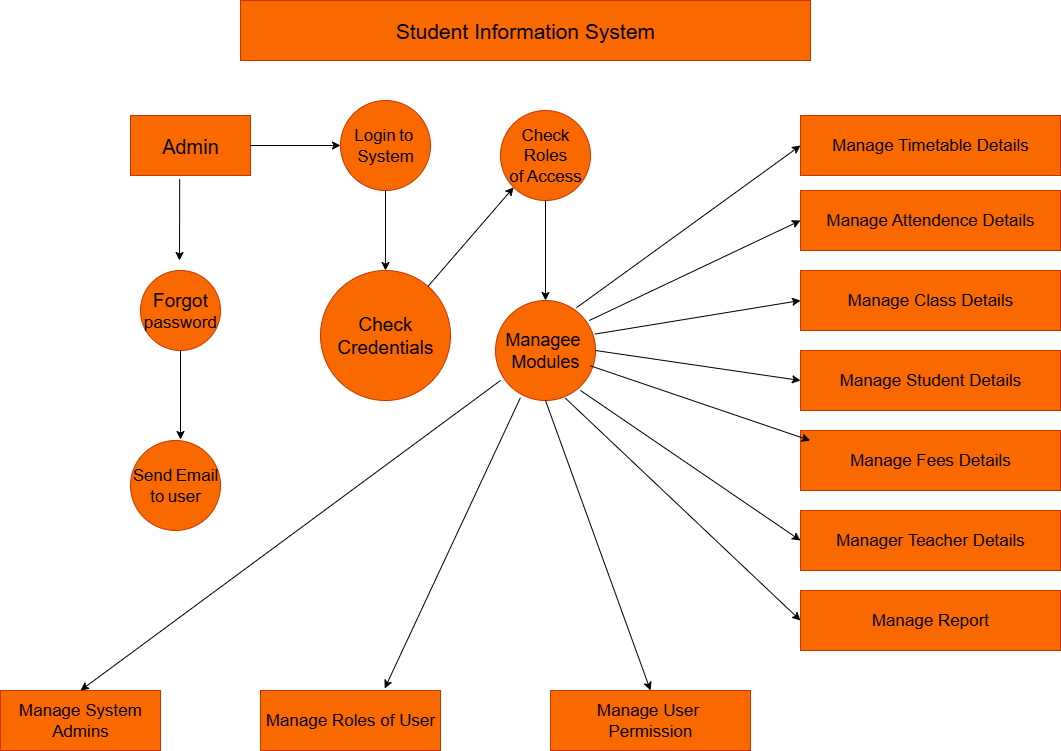

The diagram above was exported from draw.io. Its source (the exported page's mxGraphModel, read from the mxfile embedded in the PNG):
<mxGraphModel dx="2339" dy="753" grid="1" gridSize="10" guides="1" tooltips="1" connect="1" arrows="1" fold="1" page="1" pageScale="1" pageWidth="850" pageHeight="1100" math="0" shadow="0">
  <root>
    <mxCell id="0" />
    <mxCell id="1" parent="0" />
    <mxCell id="x_KBuXvqmpYUnm3ausjX-1" value="&lt;font style=&quot;font-size: 21px;&quot;&gt;Student Information System&lt;/font&gt;" style="rounded=0;whiteSpace=wrap;html=1;fillColor=#fa6800;fontColor=#000000;strokeColor=#C73500;" vertex="1" parent="1">
      <mxGeometry x="180" y="50" width="570" height="60" as="geometry" />
    </mxCell>
    <mxCell id="x_KBuXvqmpYUnm3ausjX-2" value="&lt;font style=&quot;font-size: 20px;&quot;&gt;Admin&lt;/font&gt;" style="rounded=0;whiteSpace=wrap;html=1;fillColor=#fa6800;fontColor=#000000;strokeColor=#C73500;" vertex="1" parent="1">
      <mxGeometry x="70" y="165" width="120" height="60" as="geometry" />
    </mxCell>
    <mxCell id="x_KBuXvqmpYUnm3ausjX-3" value="&lt;font style=&quot;font-size: 17px;&quot;&gt;Login&lt;/font&gt; &lt;font style=&quot;font-size: 17px;&quot;&gt;to&lt;/font&gt;&amp;nbsp;&lt;div&gt;&lt;font style=&quot;font-size: 17px;&quot;&gt;System&lt;/font&gt;&lt;/div&gt;" style="ellipse;whiteSpace=wrap;html=1;aspect=fixed;fillColor=#fa6800;fontColor=#000000;strokeColor=#C73500;" vertex="1" parent="1">
      <mxGeometry x="280" y="150" width="90" height="90" as="geometry" />
    </mxCell>
    <mxCell id="x_KBuXvqmpYUnm3ausjX-4" value="&lt;font style=&quot;font-size: 17px;&quot;&gt;Check&lt;/font&gt; &lt;font style=&quot;font-size: 17px;&quot;&gt;Roles&lt;/font&gt;&lt;div&gt;&lt;font style=&quot;font-size: 17px;&quot;&gt;of&lt;/font&gt; &lt;font style=&quot;font-size: 17px;&quot;&gt;Access&lt;/font&gt;&lt;/div&gt;" style="ellipse;whiteSpace=wrap;html=1;aspect=fixed;fillColor=#fa6800;fontColor=#000000;strokeColor=#C73500;" vertex="1" parent="1">
      <mxGeometry x="440" y="160" width="90" height="90" as="geometry" />
    </mxCell>
    <mxCell id="x_KBuXvqmpYUnm3ausjX-5" value="&lt;font style=&quot;font-size: 17px;&quot;&gt;Manage Timetable Details&lt;/font&gt;" style="rounded=0;whiteSpace=wrap;html=1;fillColor=#fa6800;fontColor=#000000;strokeColor=#C73500;" vertex="1" parent="1">
      <mxGeometry x="740" y="165" width="260" height="60" as="geometry" />
    </mxCell>
    <mxCell id="x_KBuXvqmpYUnm3ausjX-6" style="edgeStyle=orthogonalEdgeStyle;rounded=0;orthogonalLoop=1;jettySize=auto;html=1;exitX=0.5;exitY=1;exitDx=0;exitDy=0;" edge="1" parent="1" source="x_KBuXvqmpYUnm3ausjX-5" target="x_KBuXvqmpYUnm3ausjX-5">
      <mxGeometry relative="1" as="geometry" />
    </mxCell>
    <mxCell id="x_KBuXvqmpYUnm3ausjX-8" value="&lt;font style=&quot;font-size: 19px;&quot;&gt;Forgot&lt;/font&gt;&lt;div&gt;&lt;font style=&quot;font-size: 17px;&quot;&gt;password&lt;/font&gt;&lt;/div&gt;" style="ellipse;whiteSpace=wrap;html=1;aspect=fixed;fillColor=#fa6800;fontColor=#000000;strokeColor=#C73500;" vertex="1" parent="1">
      <mxGeometry x="80" y="320" width="80" height="80" as="geometry" />
    </mxCell>
    <mxCell id="x_KBuXvqmpYUnm3ausjX-9" value="&lt;font style=&quot;font-size: 17px;&quot;&gt;Send&lt;/font&gt; &lt;font style=&quot;font-size: 17px;&quot;&gt;Email&lt;/font&gt;&lt;div&gt;&lt;font style=&quot;font-size: 17px;&quot;&gt;to&lt;/font&gt; &lt;font style=&quot;font-size: 17px;&quot;&gt;user&lt;/font&gt;&lt;/div&gt;" style="ellipse;whiteSpace=wrap;html=1;aspect=fixed;fillColor=#fa6800;fontColor=#000000;strokeColor=#C73500;" vertex="1" parent="1">
      <mxGeometry x="70" y="490" width="90" height="90" as="geometry" />
    </mxCell>
    <mxCell id="x_KBuXvqmpYUnm3ausjX-10" value="&lt;font style=&quot;font-size: 19px;&quot;&gt;Check Credentials&lt;/font&gt;" style="ellipse;whiteSpace=wrap;html=1;aspect=fixed;fillColor=#fa6800;fontColor=#000000;strokeColor=#C73500;" vertex="1" parent="1">
      <mxGeometry x="260" y="320" width="130" height="130" as="geometry" />
    </mxCell>
    <mxCell id="x_KBuXvqmpYUnm3ausjX-11" value="&lt;font style=&quot;font-size: 18px;&quot;&gt;Managee&amp;nbsp;&lt;/font&gt;&lt;div&gt;&lt;font style=&quot;font-size: 18px;&quot;&gt;Modules&lt;/font&gt;&lt;/div&gt;" style="ellipse;whiteSpace=wrap;html=1;aspect=fixed;fillColor=#fa6800;fontColor=#000000;strokeColor=#C73500;" vertex="1" parent="1">
      <mxGeometry x="435" y="350" width="100" height="100" as="geometry" />
    </mxCell>
    <mxCell id="x_KBuXvqmpYUnm3ausjX-12" value="&lt;font style=&quot;font-size: 17px;&quot;&gt;Manage Attendence Details&lt;/font&gt;" style="rounded=0;whiteSpace=wrap;html=1;fillColor=#fa6800;fontColor=#000000;strokeColor=#C73500;" vertex="1" parent="1">
      <mxGeometry x="740" y="240" width="260" height="60" as="geometry" />
    </mxCell>
    <mxCell id="x_KBuXvqmpYUnm3ausjX-13" value="&lt;font style=&quot;font-size: 17px;&quot;&gt;Manage Class Details&lt;/font&gt;" style="rounded=0;whiteSpace=wrap;html=1;fillColor=#fa6800;fontColor=#000000;strokeColor=#C73500;" vertex="1" parent="1">
      <mxGeometry x="740" y="320" width="260" height="60" as="geometry" />
    </mxCell>
    <mxCell id="x_KBuXvqmpYUnm3ausjX-14" value="&lt;font style=&quot;font-size: 17px;&quot;&gt;Manage Student Details&lt;/font&gt;" style="rounded=0;whiteSpace=wrap;html=1;fillColor=#fa6800;fontColor=#000000;strokeColor=#C73500;" vertex="1" parent="1">
      <mxGeometry x="740" y="400" width="260" height="60" as="geometry" />
    </mxCell>
    <mxCell id="x_KBuXvqmpYUnm3ausjX-15" value="&lt;font style=&quot;font-size: 17px;&quot;&gt;Manage Report&lt;/font&gt;" style="rounded=0;whiteSpace=wrap;html=1;fillColor=#fa6800;fontColor=#000000;strokeColor=#C73500;" vertex="1" parent="1">
      <mxGeometry x="740" y="640" width="260" height="60" as="geometry" />
    </mxCell>
    <mxCell id="x_KBuXvqmpYUnm3ausjX-16" value="&lt;font style=&quot;font-size: 17px;&quot;&gt;Manager Teacher Details&lt;/font&gt;" style="rounded=0;whiteSpace=wrap;html=1;fillColor=#fa6800;fontColor=#000000;strokeColor=#C73500;" vertex="1" parent="1">
      <mxGeometry x="740" y="560" width="260" height="60" as="geometry" />
    </mxCell>
    <mxCell id="x_KBuXvqmpYUnm3ausjX-17" value="&lt;font style=&quot;font-size: 17px;&quot;&gt;Manage Fees Details&lt;/font&gt;" style="rounded=0;whiteSpace=wrap;html=1;fillColor=#fa6800;fontColor=#000000;strokeColor=#C73500;" vertex="1" parent="1">
      <mxGeometry x="740" y="480" width="260" height="60" as="geometry" />
    </mxCell>
    <mxCell id="x_KBuXvqmpYUnm3ausjX-18" value="&lt;font style=&quot;font-size: 17px;&quot;&gt;Manage User&amp;nbsp;&lt;/font&gt;&lt;div&gt;&lt;font style=&quot;font-size: 17px;&quot;&gt;Permission&lt;/font&gt;&lt;/div&gt;" style="rounded=0;whiteSpace=wrap;html=1;fillColor=#fa6800;fontColor=#000000;strokeColor=#C73500;" vertex="1" parent="1">
      <mxGeometry x="490" y="740" width="200" height="60" as="geometry" />
    </mxCell>
    <mxCell id="x_KBuXvqmpYUnm3ausjX-20" value="&lt;font style=&quot;font-size: 17px;&quot;&gt;Manage Roles of User&lt;/font&gt;" style="rounded=0;whiteSpace=wrap;html=1;fillColor=#fa6800;fontColor=#000000;strokeColor=#C73500;" vertex="1" parent="1">
      <mxGeometry x="200" y="740" width="180" height="60" as="geometry" />
    </mxCell>
    <mxCell id="x_KBuXvqmpYUnm3ausjX-21" value="&lt;font style=&quot;font-size: 17px;&quot;&gt;Manage System&lt;/font&gt;&lt;div&gt;&lt;font style=&quot;font-size: 17px;&quot;&gt;Admins&lt;/font&gt;&lt;/div&gt;" style="rounded=0;whiteSpace=wrap;html=1;fillColor=#fa6800;fontColor=#000000;strokeColor=#C73500;" vertex="1" parent="1">
      <mxGeometry x="-60" y="740" width="160" height="60" as="geometry" />
    </mxCell>
    <mxCell id="x_KBuXvqmpYUnm3ausjX-24" value="" style="endArrow=classic;html=1;rounded=0;exitX=1;exitY=0.5;exitDx=0;exitDy=0;entryX=0;entryY=0.5;entryDx=0;entryDy=0;" edge="1" parent="1" source="x_KBuXvqmpYUnm3ausjX-2" target="x_KBuXvqmpYUnm3ausjX-3">
      <mxGeometry width="50" height="50" relative="1" as="geometry">
        <mxPoint x="190" y="200.01" as="sourcePoint" />
        <mxPoint x="280" y="189.98000000000002" as="targetPoint" />
      </mxGeometry>
    </mxCell>
    <mxCell id="x_KBuXvqmpYUnm3ausjX-25" value="" style="endArrow=classic;html=1;rounded=0;exitX=0.5;exitY=1;exitDx=0;exitDy=0;" edge="1" parent="1" source="x_KBuXvqmpYUnm3ausjX-3" target="x_KBuXvqmpYUnm3ausjX-10">
      <mxGeometry width="50" height="50" relative="1" as="geometry">
        <mxPoint x="310" y="310" as="sourcePoint" />
        <mxPoint x="360" y="260" as="targetPoint" />
      </mxGeometry>
    </mxCell>
    <mxCell id="x_KBuXvqmpYUnm3ausjX-28" value="" style="endArrow=classic;html=1;rounded=0;entryX=0;entryY=1;entryDx=0;entryDy=0;" edge="1" parent="1" source="x_KBuXvqmpYUnm3ausjX-10" target="x_KBuXvqmpYUnm3ausjX-4">
      <mxGeometry width="50" height="50" relative="1" as="geometry">
        <mxPoint x="290" y="370" as="sourcePoint" />
        <mxPoint x="340" y="320" as="targetPoint" />
      </mxGeometry>
    </mxCell>
    <mxCell id="x_KBuXvqmpYUnm3ausjX-31" value="" style="endArrow=classic;html=1;rounded=0;exitX=0.41;exitY=1.06;exitDx=0;exitDy=0;exitPerimeter=0;" edge="1" parent="1" source="x_KBuXvqmpYUnm3ausjX-2">
      <mxGeometry width="50" height="50" relative="1" as="geometry">
        <mxPoint x="200" y="450" as="sourcePoint" />
        <mxPoint x="119" y="310" as="targetPoint" />
        <Array as="points" />
      </mxGeometry>
    </mxCell>
    <mxCell id="x_KBuXvqmpYUnm3ausjX-32" value="" style="endArrow=classic;html=1;rounded=0;exitX=0.5;exitY=1;exitDx=0;exitDy=0;" edge="1" parent="1" source="x_KBuXvqmpYUnm3ausjX-8">
      <mxGeometry width="50" height="50" relative="1" as="geometry">
        <mxPoint x="290" y="370" as="sourcePoint" />
        <mxPoint x="120" y="489" as="targetPoint" />
      </mxGeometry>
    </mxCell>
    <mxCell id="x_KBuXvqmpYUnm3ausjX-34" value="" style="endArrow=classic;html=1;rounded=0;entryX=0.5;entryY=0;entryDx=0;entryDy=0;exitX=0.5;exitY=1;exitDx=0;exitDy=0;" edge="1" parent="1" source="x_KBuXvqmpYUnm3ausjX-4" target="x_KBuXvqmpYUnm3ausjX-11">
      <mxGeometry width="50" height="50" relative="1" as="geometry">
        <mxPoint x="290" y="370" as="sourcePoint" />
        <mxPoint x="340" y="320" as="targetPoint" />
      </mxGeometry>
    </mxCell>
    <mxCell id="x_KBuXvqmpYUnm3ausjX-35" value="" style="endArrow=classic;html=1;rounded=0;entryX=0;entryY=0.5;entryDx=0;entryDy=0;exitX=0.81;exitY=0.072;exitDx=0;exitDy=0;exitPerimeter=0;" edge="1" parent="1" source="x_KBuXvqmpYUnm3ausjX-11" target="x_KBuXvqmpYUnm3ausjX-5">
      <mxGeometry width="50" height="50" relative="1" as="geometry">
        <mxPoint x="290" y="370" as="sourcePoint" />
        <mxPoint x="340" y="320" as="targetPoint" />
      </mxGeometry>
    </mxCell>
    <mxCell id="x_KBuXvqmpYUnm3ausjX-36" value="" style="endArrow=classic;html=1;rounded=0;entryX=0;entryY=0.5;entryDx=0;entryDy=0;exitX=0.938;exitY=0.2;exitDx=0;exitDy=0;exitPerimeter=0;" edge="1" parent="1" source="x_KBuXvqmpYUnm3ausjX-11" target="x_KBuXvqmpYUnm3ausjX-12">
      <mxGeometry width="50" height="50" relative="1" as="geometry">
        <mxPoint x="290" y="370" as="sourcePoint" />
        <mxPoint x="340" y="320" as="targetPoint" />
      </mxGeometry>
    </mxCell>
    <mxCell id="x_KBuXvqmpYUnm3ausjX-37" value="" style="endArrow=classic;html=1;rounded=0;entryX=0;entryY=0.5;entryDx=0;entryDy=0;exitX=0.994;exitY=0.336;exitDx=0;exitDy=0;exitPerimeter=0;" edge="1" parent="1" source="x_KBuXvqmpYUnm3ausjX-11" target="x_KBuXvqmpYUnm3ausjX-13">
      <mxGeometry width="50" height="50" relative="1" as="geometry">
        <mxPoint x="290" y="370" as="sourcePoint" />
        <mxPoint x="340" y="320" as="targetPoint" />
      </mxGeometry>
    </mxCell>
    <mxCell id="x_KBuXvqmpYUnm3ausjX-38" value="" style="endArrow=classic;html=1;rounded=0;entryX=0;entryY=0.5;entryDx=0;entryDy=0;exitX=1;exitY=0.5;exitDx=0;exitDy=0;" edge="1" parent="1" source="x_KBuXvqmpYUnm3ausjX-11" target="x_KBuXvqmpYUnm3ausjX-14">
      <mxGeometry width="50" height="50" relative="1" as="geometry">
        <mxPoint x="290" y="380" as="sourcePoint" />
        <mxPoint x="340" y="330" as="targetPoint" />
      </mxGeometry>
    </mxCell>
    <mxCell id="x_KBuXvqmpYUnm3ausjX-39" value="" style="endArrow=classic;html=1;rounded=0;exitX=1;exitY=1;exitDx=0;exitDy=0;entryX=0;entryY=0.5;entryDx=0;entryDy=0;" edge="1" parent="1">
      <mxGeometry width="50" height="50" relative="1" as="geometry">
        <mxPoint x="529.9953390593274" y="415.35533905932743" as="sourcePoint" />
        <mxPoint x="749.64" y="490" as="targetPoint" />
      </mxGeometry>
    </mxCell>
    <mxCell id="x_KBuXvqmpYUnm3ausjX-40" value="" style="endArrow=classic;html=1;rounded=0;entryX=0;entryY=0.5;entryDx=0;entryDy=0;" edge="1" parent="1" target="x_KBuXvqmpYUnm3ausjX-16">
      <mxGeometry width="50" height="50" relative="1" as="geometry">
        <mxPoint x="520" y="440" as="sourcePoint" />
        <mxPoint x="340" y="490" as="targetPoint" />
        <Array as="points">
          <mxPoint x="520" y="440" />
        </Array>
      </mxGeometry>
    </mxCell>
    <mxCell id="x_KBuXvqmpYUnm3ausjX-41" value="" style="endArrow=classic;html=1;rounded=0;entryX=0;entryY=0.5;entryDx=0;entryDy=0;exitX=0.698;exitY=0.976;exitDx=0;exitDy=0;exitPerimeter=0;" edge="1" parent="1" source="x_KBuXvqmpYUnm3ausjX-11" target="x_KBuXvqmpYUnm3ausjX-15">
      <mxGeometry width="50" height="50" relative="1" as="geometry">
        <mxPoint x="290" y="580" as="sourcePoint" />
        <mxPoint x="340" y="530" as="targetPoint" />
      </mxGeometry>
    </mxCell>
    <mxCell id="x_KBuXvqmpYUnm3ausjX-44" value="" style="endArrow=classic;html=1;rounded=0;entryX=0.69;entryY=-0.033;entryDx=0;entryDy=0;entryPerimeter=0;exitX=0.249;exitY=0.973;exitDx=0;exitDy=0;exitPerimeter=0;" edge="1" parent="1" source="x_KBuXvqmpYUnm3ausjX-11" target="x_KBuXvqmpYUnm3ausjX-20">
      <mxGeometry width="50" height="50" relative="1" as="geometry">
        <mxPoint x="450" y="460" as="sourcePoint" />
        <mxPoint x="340" y="530" as="targetPoint" />
        <Array as="points" />
      </mxGeometry>
    </mxCell>
    <mxCell id="x_KBuXvqmpYUnm3ausjX-45" value="" style="endArrow=classic;html=1;rounded=0;exitX=0.05;exitY=0.8;exitDx=0;exitDy=0;exitPerimeter=0;entryX=0.5;entryY=0;entryDx=0;entryDy=0;" edge="1" parent="1" source="x_KBuXvqmpYUnm3ausjX-11" target="x_KBuXvqmpYUnm3ausjX-21">
      <mxGeometry width="50" height="50" relative="1" as="geometry">
        <mxPoint x="290" y="580" as="sourcePoint" />
        <mxPoint x="10" y="730" as="targetPoint" />
      </mxGeometry>
    </mxCell>
    <mxCell id="x_KBuXvqmpYUnm3ausjX-46" value="" style="endArrow=classic;html=1;rounded=0;entryX=0.5;entryY=0;entryDx=0;entryDy=0;exitX=0.5;exitY=1;exitDx=0;exitDy=0;" edge="1" parent="1" source="x_KBuXvqmpYUnm3ausjX-11" target="x_KBuXvqmpYUnm3ausjX-18">
      <mxGeometry width="50" height="50" relative="1" as="geometry">
        <mxPoint x="380" y="660" as="sourcePoint" />
        <mxPoint x="430" y="610" as="targetPoint" />
      </mxGeometry>
    </mxCell>
  </root>
</mxGraphModel>